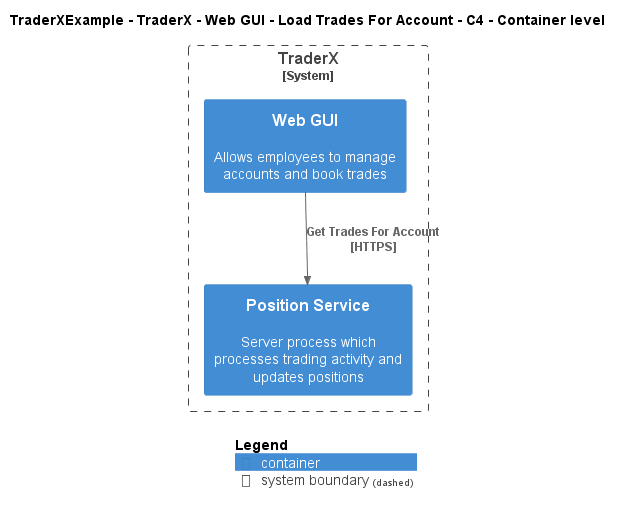

The diagram above was rendered by PlantUML. Its source (embedded in the PNG):
@startuml
!include ..\..\..\..\..\..\..\.c4s\C4_Container.puml

AddElementTag("c4interflow:lifecycle:new", $bgColor=green, $fontColor=#ffffff, $borderColor=green, $shadowing="False")
AddElementTag("c4interflow:lifecycle:changed", $bgColor=orange, $fontColor=#ffffff, $borderColor=orange, $shadowing="False")
AddElementTag("c4interflow:lifecycle:removed", $bgColor=red, $fontColor=#ffffff, $borderColor=red, $shadowing="False")

AddRelTag("c4interflow:lifecycle:new", $textColor=green, $lineColor=green)
AddRelTag("c4interflow:lifecycle:changed", $textColor=orange, $lineColor=orange)
AddRelTag("c4interflow:lifecycle:removed", $textColor=red, $lineColor=red)

SHOW_PERSON_PORTRAIT()
LAYOUT_TOP_DOWN()

skinparam linetype polyline

title TraderXExample - TraderX - Web GUI - Load Trades For Account - C4 - Container level


System_Boundary(TraderXExample.SoftwareSystems.TraderX, "TraderX") {
    Container(TraderXExample.SoftwareSystems.TraderX.Containers.WebGUI, "Web GUI", "", "Allows employees to manage accounts and book trades")
    Container(TraderXExample.SoftwareSystems.TraderX.Containers.PositionService, "Position Service", "", "Server process which processes trading activity and updates positions")
}

Rel(TraderXExample.SoftwareSystems.TraderX.Containers.WebGUI, TraderXExample.SoftwareSystems.TraderX.Containers.PositionService, "Get Trades For Account\n[HTTPS]", $tags='protocol:https')


SHOW_LEGEND()
@enduml